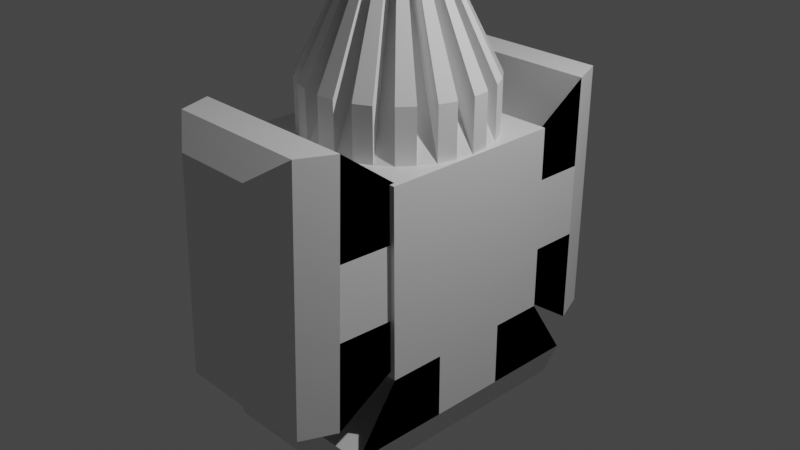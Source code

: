 # Source: something.blend  (saved by Blender 3.0.42; exported with 4.5.12 LTS)
import bpy
from mathutils import Matrix  # noqa: F401  (used for matrix-valued properties, if any)

bpy.ops.wm.read_factory_settings(use_empty=True)
scene = bpy.context.scene
scene.name = 'Scene'

# ---- collections
col_collection = bpy.data.collections.new('Collection'); scene.collection.children.link(col_collection)

# ---- materials (node trees are filled in below, after node groups)
mat_material = bpy.data.materials.new('Material')
mat_material.alpha_threshold = 0.0
mat_material.use_transparent_shadow = False
mat_material.line_color = (0.0, 0.0, 0.0, 1.0)
mat_material_001 = bpy.data.materials.new('Material.001')
mat_material_001.alpha_threshold = 0.0
mat_material_001.use_transparent_shadow = False
mat_material_001.line_color = (0.0, 0.0, 0.0, 1.0)
mat_material_002 = bpy.data.materials.new('Material.002')
mat_material_002.alpha_threshold = 0.0
mat_material_002.use_transparent_shadow = False
mat_material_002.line_color = (0.0, 0.0, 0.0, 1.0)

# ---- material node trees
mat_material.use_nodes = True; mat_material.node_tree.nodes.clear()
_N = mat_material.node_tree.nodes; _L = mat_material.node_tree.links
n0 = _N.new('ShaderNodeOutputMaterial'); n0.name = 'Material Output'; n0.location = (300, 300)
n1 = _N.new('ShaderNodeBsdfPrincipled'); n1.name = 'Principled BSDF'; n1.location = (10, 300)
n1.distribution = 'GGX'
n1.subsurface_method = 'RANDOM_WALK_SKIN'
n1.inputs[2].default_value = 0.4
n1.inputs[3].default_value = 1.45
n1.inputs[27].default_value = (0.0, 0.0, 0.0, 1.0)
n1.inputs[28].default_value = 1.0
_L.new(n1.outputs[0], n0.inputs[0])
n0.is_active_output = True
mat_material_001.use_nodes = True; mat_material_001.node_tree.nodes.clear()
_N = mat_material_001.node_tree.nodes; _L = mat_material_001.node_tree.links
n0 = _N.new('ShaderNodeOutputMaterial'); n0.name = 'Material Output'; n0.location = (300, 300)
n1 = _N.new('ShaderNodeBsdfPrincipled'); n1.name = 'Principled BSDF'; n1.location = (10, 300)
n1.distribution = 'GGX'
n1.subsurface_method = 'RANDOM_WALK_SKIN'
n1.inputs[2].default_value = 0.4
n1.inputs[3].default_value = 1.45
n1.inputs[27].default_value = (0.0, 0.0, 0.0, 1.0)
n1.inputs[28].default_value = 1.0
_L.new(n1.outputs[0], n0.inputs[0])
n0.is_active_output = True
mat_material_002.use_nodes = True; mat_material_002.node_tree.nodes.clear()
_N = mat_material_002.node_tree.nodes; _L = mat_material_002.node_tree.links
n0 = _N.new('ShaderNodeOutputMaterial'); n0.name = 'Material Output'; n0.location = (300, 300)
n1 = _N.new('ShaderNodeBsdfPrincipled'); n1.name = 'Principled BSDF'; n1.location = (10, 300)
n1.distribution = 'GGX'
n1.subsurface_method = 'RANDOM_WALK_SKIN'
n1.inputs[2].default_value = 0.4
n1.inputs[3].default_value = 1.45
n1.inputs[27].default_value = (0.0, 0.0, 0.0, 1.0)
n1.inputs[28].default_value = 1.0
_L.new(n1.outputs[0], n0.inputs[0])
n0.is_active_output = True

# ---- world
world_world = bpy.data.worlds.new('World'); scene.world = world_world
world_world.use_nodes = True; world_world.node_tree.nodes.clear()
_N = world_world.node_tree.nodes; _L = world_world.node_tree.links
n0 = _N.new('ShaderNodeOutputWorld'); n0.name = 'World Output'; n0.location = (300, 300)
n1 = _N.new('ShaderNodeBackground'); n1.name = 'Background'; n1.location = (10, 300)
n1.inputs[0].default_value = (0.05088, 0.05088, 0.05088, 1.0)
_L.new(n1.outputs[0], n0.inputs[0])
n0.is_active_output = True
world_world.color = (0.05088, 0.05088, 0.05088)
world_world.use_sun_shadow = False
world_world.sun_shadow_jitter_overblur = 0.0

# ---- cameras
cam_camera = bpy.data.cameras.new('Camera')
cam_camera.clip_end = 100.0
cam_camera.ortho_scale = 7.314

# ---- lights
light_light = bpy.data.lights.new('Light', 'POINT')
light_light.transmission_factor = 0.0
light_light.energy = 1000.0
light_light.shadow_soft_size = 0.1
light_light.shadow_maximum_resolution = 0.006
light_light.use_absolute_resolution = True

# ---- meshes
me_cube = bpy.data.meshes.new('Cube')
me_cube.from_pydata([(1.0, 1.0, 1.0), (1.0, 1.0, -1.0), (1.0, -1.0, 1.0), (1.0, -1.0, -1.0), (-1.0, 1.0, 1.0), (-1.0, 1.0, -1.0), (-1.0, -1.0, 1.0), (-1.0, -1.0, -1.0), (-1.0, 0.3969, 1.0), (1.0, 0.3969, 1.0), (-1.0, 0.3969, 1.69), (1.0, 0.3969, 1.69), (1.0, -0.4306, 1.0), (-1.0, -0.4306, 1.0), (1.0, -0.4306, 1.69), (-1.0, -0.4306, 1.69), (1.0, -1.442, 1.69), (-1.0, -1.442, 1.69), (1.0, 1.477, 1.69), (-1.0, 1.477, 1.69), (0.4701, -1.176, 2.348), (0.8389, -1.442, 2.092), (-0.4701, -1.176, 2.348), (-0.8389, -1.442, 2.092), (0.4701, 1.211, 2.348), (0.8389, 1.477, 2.092), (-0.4701, 1.211, 2.348), (-0.8389, 1.477, 2.092)], [], [(0, 4, 8, 9), (3, 2, 6, 7), (7, 6, 4, 5), (5, 1, 3, 7), (1, 0, 2, 3), (5, 4, 0, 1), (2, 0, 18, 16), (4, 6, 17, 19), (17, 6, 13, 15), (2, 16, 14, 12), (9, 8, 10, 11), (4, 19, 10, 8), (18, 0, 9, 11), (13, 12, 14, 15), (23, 27, 19, 17), (19, 18, 11, 10), (6, 2, 12, 13), (24, 26, 22, 20), (21, 23, 17, 16), (27, 25, 18, 19), (16, 17, 15, 14), (20, 22, 23, 21), (24, 20, 21, 25), (22, 26, 27, 23), (26, 24, 25, 27), (25, 21, 16, 18)])
_uv = me_cube.uv_layers.new(name='UVMap')
_uv.uv.foreach_set('vector', [0.625, 0.5, 0.625, 0.25, 0.625, 0.25, 0.625, 0.5, 0.375, 0.75, 0.625, 0.75, 0.625, 1.0, 0.375, 1.0, 0.375, 0.0, 0.625, 0.0, 0.625, 0.25, 0.375, 0.25, 0.125, 0.5, 0.375, 0.5, 0.375, 0.75, 0.125, 0.75, 0.375, 0.5, 0.625, 0.5, 0.625, 0.75, 0.375, 0.75, 0.375, 0.25, 0.625, 0.25, 0.625, 0.5, 0.375, 0.5, 0.625, 0.75, 0.625, 0.5, 0.625, 0.533, 0.625, 0.717, 0.625, 0.25, 0.625, 0.0, 0.625, 0.03297, 0.625, 0.217, 0.625, 0.0, 0.625, 0.0, 0.625, 0.0, 0.625, 0.0, 0.625, 0.75, 0.625, 0.75, 0.625, 0.75, 0.625, 0.75, 0.625, 0.5, 0.625, 0.25, 0.625, 0.25, 0.625, 0.5, 0.625, 0.25, 0.625, 0.25, 0.625, 0.25, 0.625, 0.25, 0.625, 0.5, 0.625, 0.5, 0.625, 0.5, 0.625, 0.5, 0.625, 1.0, 0.625, 0.75, 0.625, 0.75, 0.625, 1.0, 0.8549, 0.717, 0.8549, 0.533, 0.875, 0.533, 0.875, 0.717, 0.875, 0.5, 0.625, 0.5, 0.625, 0.5, 0.875, 0.5, 0.625, 1.0, 0.625, 0.75, 0.625, 0.75, 0.625, 1.0, 0.6912, 0.5497, 0.8088, 0.5497, 0.8088, 0.7003, 0.6912, 0.7003, 0.6451, 0.7299, 0.8549, 0.7299, 0.875, 0.75, 0.625, 0.75, 0.8549, 0.5201, 0.6451, 0.5201, 0.625, 0.5, 0.875, 0.5, 0.625, 0.75, 0.875, 0.75, 0.875, 0.75, 0.625, 0.75, 0.6912, 0.7003, 0.8088, 0.7003, 0.8549, 0.7299, 0.6451, 0.7299, 0.6912, 0.5497, 0.6912, 0.7003, 0.6451, 0.717, 0.6451, 0.533, 0.8088, 0.7003, 0.8088, 0.5497, 0.8549, 0.533, 0.8549, 0.717, 0.8088, 0.5497, 0.6912, 0.5497, 0.6451, 0.5201, 0.8549, 0.5201, 0.6451, 0.533, 0.6451, 0.717, 0.625, 0.717, 0.625, 0.533])
me_cube.materials.append(mat_material)
me_cube.use_remesh_preserve_volume = False
me_cube.use_remesh_preserve_attributes = False
me_cube.use_mirror_vertex_groups = False
me_cube.update()
me_sto_ek = bpy.data.meshes.new('stożek')
me_sto_ek.from_pydata([(0.0, 1.0, -1.0), (0.1951, 0.9808, -1.0), (0.3827, 0.9239, -1.0), (0.5556, 0.8315, -1.0), (0.7071, 0.7071, -1.0), (0.8315, 0.5556, -1.0), (0.9239, 0.3827, -1.0), (0.9808, 0.1951, -1.0), (1.0, -4.371e-08, -1.0), (0.9808, -0.1951, -1.0), (0.9239, -0.3827, -1.0), (0.8315, -0.5556, -1.0), (0.7071, -0.7071, -1.0), (0.5556, -0.8315, -1.0), (0.3827, -0.9239, -1.0), (0.1951, -0.9808, -1.0), (-8.742e-08, -1.0, -1.0), (-0.1951, -0.9808, -1.0), (-0.3827, -0.9239, -1.0), (-0.5556, -0.8315, -1.0), (-0.7071, -0.7071, -1.0), (-0.8315, -0.5556, -1.0), (-0.9239, -0.3827, -1.0), (-0.9808, -0.1951, -1.0), (-1.0, 1.192e-08, -1.0), (-0.9808, 0.1951, -1.0), (-0.9239, 0.3827, -1.0), (-0.8315, 0.5556, -1.0), (-0.7071, 0.7071, -1.0), (-0.5556, 0.8315, -1.0), (-0.3827, 0.9239, -1.0), (-0.1951, 0.9808, -1.0), (0.0, 0.0, 1.0), (-3.629e-08, 1.0, -0.4308), (-3.629e-08, -4.284e-08, 1.569), (0.1951, 0.9808, -0.4308), (0.3827, 0.9239, -0.4308), (0.5556, 0.8315, -0.4308), (0.7071, 0.7071, -0.4308), (0.8315, 0.5556, -0.4308), (0.9239, 0.3827, -0.4308), (0.9808, 0.1951, -0.4308), (1.0, -8.655e-08, -0.4308), (0.9808, -0.1951, -0.4308), (0.9239, -0.3827, -0.4308), (0.8315, -0.5556, -0.4308), (0.7071, -0.7071, -0.4308), (0.5556, -0.8315, -0.4308), (0.3827, -0.9239, -0.4308), (0.1951, -0.9808, -0.4308), (-1.237e-07, -1.0, -0.4308), (-0.1951, -0.9808, -0.4308), (-0.3827, -0.9239, -0.4308), (-0.5556, -0.8315, -0.4308), (-0.7071, -0.7071, -0.4308), (-0.8315, -0.5556, -0.4308), (-0.9239, -0.3827, -0.4308), (-0.9808, -0.1951, -0.4308), (-1.0, -3.091e-08, -0.4308), (-0.9808, 0.1951, -0.4308), (-0.9239, 0.3827, -0.4308), (-0.8315, 0.5556, -0.4308), (-0.7071, 0.7071, -0.4308), (-0.5556, 0.8315, -0.4308), (-0.3827, 0.9239, -0.4308), (-0.1951, 0.9808, -0.4308)], [], [(0, 32, 1), (3, 32, 34, 37), (2, 32, 3), (23, 32, 34, 57), (4, 32, 5), (10, 9, 43, 44), (6, 32, 7), (30, 29, 63, 64), (8, 32, 9), (32, 16, 50, 34), (10, 32, 11), (9, 32, 34, 43), (12, 32, 13), (29, 32, 34, 63), (14, 32, 15), (16, 15, 49, 50), (16, 32, 17), (32, 2, 36, 34), (18, 32, 19), (32, 22, 56, 34), (20, 32, 21), (15, 32, 34, 49), (22, 32, 23), (2, 1, 35, 36), (24, 32, 25), (22, 21, 55, 56), (26, 32, 27), (32, 8, 42, 34), (28, 32, 29), (32, 28, 62, 34), (0, 1, 2, 3, 4, 5, 6, 7, 8, 9, 10, 11, 12, 13, 14, 15, 16, 17, 18, 19, 20, 21, 22, 23, 24, 25, 26, 27, 28, 29, 30, 31), (30, 32, 31), (1, 32, 34, 35), (35, 34, 36), (37, 34, 38), (39, 34, 40), (41, 34, 42), (43, 34, 44), (45, 34, 46), (47, 34, 48), (49, 34, 50), (51, 34, 52), (53, 34, 54), (55, 34, 56), (57, 34, 58), (59, 34, 60), (61, 34, 62), (63, 34, 64), (65, 34, 33), (32, 30, 64, 34), (32, 10, 44, 34), (24, 23, 57, 58), (4, 3, 37, 38), (17, 32, 34, 51), (32, 24, 58, 34), (32, 4, 38, 34), (18, 17, 51, 52), (31, 32, 34, 65), (11, 32, 34, 45), (32, 18, 52, 34), (0, 31, 65, 33), (12, 11, 45, 46), (25, 32, 34, 59), (5, 32, 34, 39), (32, 12, 46, 34), (26, 25, 59, 60), (6, 5, 39, 40), (19, 32, 34, 53), (32, 26, 60, 34), (32, 6, 40, 34), (20, 19, 53, 54), (13, 32, 34, 47), (32, 20, 54, 34), (14, 13, 47, 48), (27, 32, 34, 61), (7, 32, 34, 41), (32, 0, 33, 34), (32, 14, 48, 34), (28, 27, 61, 62), (8, 7, 41, 42), (21, 32, 34, 55)])
_uv = me_sto_ek.uv_layers.new(name='MapaUV')
_uv.uv.foreach_set('vector', [0.25, 0.49, 0.25, 0.25, 0.2968, 0.4854, 0.3833, 0.4496, 0.25, 0.25, 0.25, 0.25, 0.3833, 0.4496, 0.3418, 0.4717, 0.25, 0.25, 0.3833, 0.4496, 0.01461, 0.2032, 0.25, 0.25, 0.25, 0.25, 0.01461, 0.2032, 0.4197, 0.4197, 0.25, 0.25, 0.4496, 0.3833, 0.9717, 0.1582, 0.9854, 0.2032, 0.9854, 0.2032, 0.9717, 0.1582, 0.4717, 0.3418, 0.25, 0.25, 0.4854, 0.2968, 0.6582, 0.4717, 0.6167, 0.4496, 0.6167, 0.4496, 0.6582, 0.4717, 0.49, 0.25, 0.25, 0.25, 0.4854, 0.2032, 0.25, 0.25, 0.25, 0.01, 0.25, 0.01, 0.25, 0.25, 0.4717, 0.1582, 0.25, 0.25, 0.4496, 0.1167, 0.4854, 0.2032, 0.25, 0.25, 0.25, 0.25, 0.4854, 0.2032, 0.4197, 0.08029, 0.25, 0.25, 0.3833, 0.05045, 0.1167, 0.4496, 0.25, 0.25, 0.25, 0.25, 0.1167, 0.4496, 0.3418, 0.02827, 0.25, 0.25, 0.2968, 0.01461, 0.75, 0.01, 0.7968, 0.01461, 0.7968, 0.01461, 0.75, 0.01, 0.25, 0.01, 0.25, 0.25, 0.2032, 0.01461, 0.25, 0.25, 0.3418, 0.4717, 0.3418, 0.4717, 0.25, 0.25, 0.1582, 0.02827, 0.25, 0.25, 0.1167, 0.05045, 0.25, 0.25, 0.02827, 0.1582, 0.02827, 0.1582, 0.25, 0.25, 0.08029, 0.08029, 0.25, 0.25, 0.05045, 0.1167, 0.2968, 0.01461, 0.25, 0.25, 0.25, 0.25, 0.2968, 0.01461, 0.02827, 0.1582, 0.25, 0.25, 0.01461, 0.2032, 0.8418, 0.4717, 0.7968, 0.4854, 0.7968, 0.4854, 0.8418, 0.4717, 0.01, 0.25, 0.25, 0.25, 0.01461, 0.2968, 0.5283, 0.1582, 0.5504, 0.1167, 0.5504, 0.1167, 0.5283, 0.1582, 0.02827, 0.3418, 0.25, 0.25, 0.05045, 0.3833, 0.25, 0.25, 0.49, 0.25, 0.49, 0.25, 0.25, 0.25, 0.08029, 0.4197, 0.25, 0.25, 0.1167, 0.4496, 0.25, 0.25, 0.08029, 0.4197, 0.08029, 0.4197, 0.25, 0.25, 0.75, 0.49, 0.7968, 0.4854, 0.8418, 0.4717, 0.8833, 0.4496, 0.9197, 0.4197, 0.9496, 0.3833, 0.9717, 0.3418, 0.9854, 0.2968, 0.99, 0.25, 0.9854, 0.2032, 0.9717, 0.1582, 0.9496, 0.1167, 0.9197, 0.08029, 0.8833, 0.05045, 0.8418, 0.02827, 0.7968, 0.01461, 0.75, 0.01, 0.7032, 0.01461, 0.6582, 0.02827, 0.6167, 0.05045, 0.5803, 0.08029, 0.5504, 0.1167, 0.5283, 0.1582, 0.5146, 0.2032, 0.51, 0.25, 0.5146, 0.2968, 0.5283, 0.3418, 0.5504, 0.3833, 0.5803, 0.4197, 0.6167, 0.4496, 0.6582, 0.4717, 0.7032, 0.4854, 0.1582, 0.4717, 0.25, 0.25, 0.2032, 0.4854, 0.2968, 0.4854, 0.25, 0.25, 0.25, 0.25, 0.2968, 0.4854, 0.2968, 0.4854, 0.25, 0.25, 0.3418, 0.4717, 0.3833, 0.4496, 0.25, 0.25, 0.4197, 0.4197, 0.4496, 0.3833, 0.25, 0.25, 0.4717, 0.3418, 0.4854, 0.2968, 0.25, 0.25, 0.49, 0.25, 0.4854, 0.2032, 0.25, 0.25, 0.4717, 0.1582, 0.4496, 0.1167, 0.25, 0.25, 0.4197, 0.08029, 0.3833, 0.05045, 0.25, 0.25, 0.3418, 0.02827, 0.2968, 0.01461, 0.25, 0.25, 0.25, 0.01, 0.2032, 0.01461, 0.25, 0.25, 0.1582, 0.02827, 0.1167, 0.05045, 0.25, 0.25, 0.08029, 0.08029, 0.05045, 0.1167, 0.25, 0.25, 0.02827, 0.1582, 0.01461, 0.2032, 0.25, 0.25, 0.01, 0.25, 0.01461, 0.2968, 0.25, 0.25, 0.02827, 0.3418, 0.05045, 0.3833, 0.25, 0.25, 0.08029, 0.4197, 0.1167, 0.4496, 0.25, 0.25, 0.1582, 0.4717, 0.2032, 0.4854, 0.25, 0.25, 0.25, 0.49, 0.25, 0.25, 0.1582, 0.4717, 0.1582, 0.4717, 0.25, 0.25, 0.25, 0.25, 0.4717, 0.1582, 0.4717, 0.1582, 0.25, 0.25, 0.51, 0.25, 0.5146, 0.2032, 0.5146, 0.2032, 0.51, 0.25, 0.9197, 0.4197, 0.8833, 0.4496, 0.8833, 0.4496, 0.9197, 0.4197, 0.2032, 0.01461, 0.25, 0.25, 0.25, 0.25, 0.2032, 0.01461, 0.25, 0.25, 0.01, 0.25, 0.01, 0.25, 0.25, 0.25, 0.25, 0.25, 0.4197, 0.4197, 0.4197, 0.4197, 0.25, 0.25, 0.6582, 0.02827, 0.7032, 0.01461, 0.7032, 0.01461, 0.6582, 0.02827, 0.2032, 0.4854, 0.25, 0.25, 0.25, 0.25, 0.2032, 0.4854, 0.4496, 0.1167, 0.25, 0.25, 0.25, 0.25, 0.4496, 0.1167, 0.25, 0.25, 0.1582, 0.02827, 0.1582, 0.02827, 0.25, 0.25, 0.75, 0.49, 0.7032, 0.4854, 0.7032, 0.4854, 0.75, 0.49, 0.9197, 0.08029, 0.9496, 0.1167, 0.9496, 0.1167, 0.9197, 0.08029, 0.01461, 0.2968, 0.25, 0.25, 0.25, 0.25, 0.01461, 0.2968, 0.4496, 0.3833, 0.25, 0.25, 0.25, 0.25, 0.4496, 0.3833, 0.25, 0.25, 0.4197, 0.08029, 0.4197, 0.08029, 0.25, 0.25, 0.5283, 0.3418, 0.5146, 0.2968, 0.5146, 0.2968, 0.5283, 0.3418, 0.9717, 0.3418, 0.9496, 0.3833, 0.9496, 0.3833, 0.9717, 0.3418, 0.1167, 0.05045, 0.25, 0.25, 0.25, 0.25, 0.1167, 0.05045, 0.25, 0.25, 0.02827, 0.3418, 0.02827, 0.3418, 0.25, 0.25, 0.25, 0.25, 0.4717, 0.3418, 0.4717, 0.3418, 0.25, 0.25, 0.5803, 0.08029, 0.6167, 0.05045, 0.6167, 0.05045, 0.5803, 0.08029, 0.3833, 0.05045, 0.25, 0.25, 0.25, 0.25, 0.3833, 0.05045, 0.25, 0.25, 0.08029, 0.08029, 0.08029, 0.08029, 0.25, 0.25, 0.8418, 0.02827, 0.8833, 0.05045, 0.8833, 0.05045, 0.8418, 0.02827, 0.05045, 0.3833, 0.25, 0.25, 0.25, 0.25, 0.05045, 0.3833, 0.4854, 0.2968, 0.25, 0.25, 0.25, 0.25, 0.4854, 0.2968, 0.25, 0.25, 0.25, 0.49, 0.25, 0.49, 0.25, 0.25, 0.25, 0.25, 0.3418, 0.02827, 0.3418, 0.02827, 0.25, 0.25, 0.5803, 0.4197, 0.5504, 0.3833, 0.5504, 0.3833, 0.5803, 0.4197, 0.99, 0.25, 0.9854, 0.2968, 0.9854, 0.2968, 0.99, 0.25, 0.05045, 0.1167, 0.25, 0.25, 0.25, 0.25, 0.05045, 0.1167])
me_sto_ek.use_remesh_fix_poles = True
me_sto_ek.use_remesh_preserve_attributes = False
me_sto_ek.update()
me_cube_001 = bpy.data.meshes.new('Cube.001')
me_cube_001.from_pydata([(1.0, 1.0, 1.0), (1.0, 1.0, -1.0), (1.0, -1.0, 1.0), (1.0, -1.0, -1.0), (-1.0, 1.0, 1.0), (-1.0, 1.0, -1.0), (-1.0, -1.0, 1.0), (-1.0, -1.0, -1.0), (-1.0, 0.3969, 1.0), (1.0, 0.3969, 1.0), (-1.0, 0.3969, 1.69), (1.0, 0.3969, 1.69), (1.0, -0.4306, 1.0), (-1.0, -0.4306, 1.0), (1.0, -0.4306, 1.69), (-1.0, -0.4306, 1.69), (1.0, -1.442, 1.69), (-1.0, -1.442, 1.69), (1.0, 1.477, 1.69), (-1.0, 1.477, 1.69), (0.4701, -1.176, 2.348), (0.8389, -1.442, 2.092), (-0.4701, -1.176, 2.348), (-0.8389, -1.442, 2.092), (0.4701, 1.211, 2.348), (0.8389, 1.477, 2.092), (-0.4701, 1.211, 2.348), (-0.8389, 1.477, 2.092)], [], [(0, 4, 8, 9), (3, 2, 6, 7), (7, 6, 4, 5), (5, 1, 3, 7), (1, 0, 2, 3), (5, 4, 0, 1), (2, 0, 18, 16), (4, 6, 17, 19), (17, 6, 13, 15), (2, 16, 14, 12), (9, 8, 10, 11), (4, 19, 10, 8), (18, 0, 9, 11), (13, 12, 14, 15), (23, 27, 19, 17), (19, 18, 11, 10), (6, 2, 12, 13), (24, 26, 22, 20), (21, 23, 17, 16), (27, 25, 18, 19), (16, 17, 15, 14), (20, 22, 23, 21), (24, 20, 21, 25), (22, 26, 27, 23), (26, 24, 25, 27), (25, 21, 16, 18)])
_uv = me_cube_001.uv_layers.new(name='UVMap')
_uv.uv.foreach_set('vector', [0.625, 0.5, 0.625, 0.25, 0.625, 0.25, 0.625, 0.5, 0.375, 0.75, 0.625, 0.75, 0.625, 1.0, 0.375, 1.0, 0.375, 0.0, 0.625, 0.0, 0.625, 0.25, 0.375, 0.25, 0.125, 0.5, 0.375, 0.5, 0.375, 0.75, 0.125, 0.75, 0.375, 0.5, 0.625, 0.5, 0.625, 0.75, 0.375, 0.75, 0.375, 0.25, 0.625, 0.25, 0.625, 0.5, 0.375, 0.5, 0.625, 0.75, 0.625, 0.5, 0.625, 0.533, 0.625, 0.717, 0.625, 0.25, 0.625, 0.0, 0.625, 0.03297, 0.625, 0.217, 0.625, 0.0, 0.625, 0.0, 0.625, 0.0, 0.625, 0.0, 0.625, 0.75, 0.625, 0.75, 0.625, 0.75, 0.625, 0.75, 0.625, 0.5, 0.625, 0.25, 0.625, 0.25, 0.625, 0.5, 0.625, 0.25, 0.625, 0.25, 0.625, 0.25, 0.625, 0.25, 0.625, 0.5, 0.625, 0.5, 0.625, 0.5, 0.625, 0.5, 0.625, 1.0, 0.625, 0.75, 0.625, 0.75, 0.625, 1.0, 0.8549, 0.717, 0.8549, 0.533, 0.875, 0.533, 0.875, 0.717, 0.875, 0.5, 0.625, 0.5, 0.625, 0.5, 0.875, 0.5, 0.625, 1.0, 0.625, 0.75, 0.625, 0.75, 0.625, 1.0, 0.6912, 0.5497, 0.8088, 0.5497, 0.8088, 0.7003, 0.6912, 0.7003, 0.6451, 0.7299, 0.8549, 0.7299, 0.875, 0.75, 0.625, 0.75, 0.8549, 0.5201, 0.6451, 0.5201, 0.625, 0.5, 0.875, 0.5, 0.625, 0.75, 0.875, 0.75, 0.875, 0.75, 0.625, 0.75, 0.6912, 0.7003, 0.8088, 0.7003, 0.8549, 0.7299, 0.6451, 0.7299, 0.6912, 0.5497, 0.6912, 0.7003, 0.6451, 0.717, 0.6451, 0.533, 0.8088, 0.7003, 0.8088, 0.5497, 0.8549, 0.533, 0.8549, 0.717, 0.8088, 0.5497, 0.6912, 0.5497, 0.6451, 0.5201, 0.8549, 0.5201, 0.6451, 0.533, 0.6451, 0.717, 0.625, 0.717, 0.625, 0.533])
me_cube_001.materials.append(mat_material_001)
me_cube_001.use_remesh_preserve_volume = False
me_cube_001.use_remesh_preserve_attributes = False
me_cube_001.use_mirror_vertex_groups = False
me_cube_001.update()
me_cube_002 = bpy.data.meshes.new('Cube.002')
me_cube_002.from_pydata([(1.0, 1.0, 1.0), (1.0, 1.0, -1.0), (1.0, -1.0, 1.0), (1.0, -1.0, -1.0), (-1.0, 1.0, 1.0), (-1.0, 1.0, -1.0), (-1.0, -1.0, 1.0), (-1.0, -1.0, -1.0), (-1.0, 0.3969, 1.0), (1.0, 0.3969, 1.0), (-1.0, 0.3969, 1.69), (1.0, 0.3969, 1.69), (1.0, -0.4306, 1.0), (-1.0, -0.4306, 1.0), (1.0, -0.4306, 1.69), (-1.0, -0.4306, 1.69), (1.0, -1.442, 1.69), (-1.0, -1.442, 1.69), (1.0, 1.477, 1.69), (-1.0, 1.477, 1.69), (0.4701, -1.176, 2.348), (0.8389, -1.442, 2.092), (-0.4701, -1.176, 2.348), (-0.8389, -1.442, 2.092), (0.4701, 1.211, 2.348), (0.8389, 1.477, 2.092), (-0.4701, 1.211, 2.348), (-0.8389, 1.477, 2.092)], [], [(0, 4, 8, 9), (3, 2, 6, 7), (7, 6, 4, 5), (5, 1, 3, 7), (1, 0, 2, 3), (5, 4, 0, 1), (2, 0, 18, 16), (4, 6, 17, 19), (17, 6, 13, 15), (2, 16, 14, 12), (9, 8, 10, 11), (4, 19, 10, 8), (18, 0, 9, 11), (13, 12, 14, 15), (23, 27, 19, 17), (19, 18, 11, 10), (6, 2, 12, 13), (24, 26, 22, 20), (21, 23, 17, 16), (27, 25, 18, 19), (16, 17, 15, 14), (20, 22, 23, 21), (24, 20, 21, 25), (22, 26, 27, 23), (26, 24, 25, 27), (25, 21, 16, 18)])
_uv = me_cube_002.uv_layers.new(name='UVMap')
_uv.uv.foreach_set('vector', [0.625, 0.5, 0.625, 0.25, 0.625, 0.25, 0.625, 0.5, 0.375, 0.75, 0.625, 0.75, 0.625, 1.0, 0.375, 1.0, 0.375, 0.0, 0.625, 0.0, 0.625, 0.25, 0.375, 0.25, 0.125, 0.5, 0.375, 0.5, 0.375, 0.75, 0.125, 0.75, 0.375, 0.5, 0.625, 0.5, 0.625, 0.75, 0.375, 0.75, 0.375, 0.25, 0.625, 0.25, 0.625, 0.5, 0.375, 0.5, 0.625, 0.75, 0.625, 0.5, 0.625, 0.533, 0.625, 0.717, 0.625, 0.25, 0.625, 0.0, 0.625, 0.03297, 0.625, 0.217, 0.625, 0.0, 0.625, 0.0, 0.625, 0.0, 0.625, 0.0, 0.625, 0.75, 0.625, 0.75, 0.625, 0.75, 0.625, 0.75, 0.625, 0.5, 0.625, 0.25, 0.625, 0.25, 0.625, 0.5, 0.625, 0.25, 0.625, 0.25, 0.625, 0.25, 0.625, 0.25, 0.625, 0.5, 0.625, 0.5, 0.625, 0.5, 0.625, 0.5, 0.625, 1.0, 0.625, 0.75, 0.625, 0.75, 0.625, 1.0, 0.8549, 0.717, 0.8549, 0.533, 0.875, 0.533, 0.875, 0.717, 0.875, 0.5, 0.625, 0.5, 0.625, 0.5, 0.875, 0.5, 0.625, 1.0, 0.625, 0.75, 0.625, 0.75, 0.625, 1.0, 0.6912, 0.5497, 0.8088, 0.5497, 0.8088, 0.7003, 0.6912, 0.7003, 0.6451, 0.7299, 0.8549, 0.7299, 0.875, 0.75, 0.625, 0.75, 0.8549, 0.5201, 0.6451, 0.5201, 0.625, 0.5, 0.875, 0.5, 0.625, 0.75, 0.875, 0.75, 0.875, 0.75, 0.625, 0.75, 0.6912, 0.7003, 0.8088, 0.7003, 0.8549, 0.7299, 0.6451, 0.7299, 0.6912, 0.5497, 0.6912, 0.7003, 0.6451, 0.717, 0.6451, 0.533, 0.8088, 0.7003, 0.8088, 0.5497, 0.8549, 0.533, 0.8549, 0.717, 0.8088, 0.5497, 0.6912, 0.5497, 0.6451, 0.5201, 0.8549, 0.5201, 0.6451, 0.533, 0.6451, 0.717, 0.625, 0.717, 0.625, 0.533])
me_cube_002.materials.append(mat_material_002)
me_cube_002.use_remesh_preserve_volume = False
me_cube_002.use_remesh_preserve_attributes = False
me_cube_002.use_mirror_vertex_groups = False
me_cube_002.update()

# ---- objects
ob_cube = bpy.data.objects.new('Cube', me_cube)
ob_light = bpy.data.objects.new('Light', light_light)
ob_camera = bpy.data.objects.new('Camera', cam_camera)
ob_sto_ek = bpy.data.objects.new('stożek', me_sto_ek)
ob_cube_001 = bpy.data.objects.new('Cube.001', me_cube_001)
ob_cube_002 = bpy.data.objects.new('Cube.002', me_cube_002)

# ---- transforms, parenting, visibility, modifiers, constraints
ob_cube.location = (0.0, 0.0, 0.0)
ob_cube.rotation_euler = (3.143, -0.0, 0.0)
ob_cube.lock_rotations_4d = False
ob_cube.empty_display_type = 'ARROWS'
ob_cube.lineart.crease_threshold = 0.0
ob_light.location = (4.076, 1.005, 5.904)
ob_light.rotation_euler = (0.6503, 0.05522, 1.866)
ob_light.lock_rotations_4d = False
ob_light.empty_display_type = 'ARROWS'
ob_light.color = (0.0, 0.0, 0.0, 0.0)
ob_light.lineart.crease_threshold = 0.0
ob_camera.location = (7.359, -6.926, 4.958)
ob_camera.rotation_euler = (1.109, 0.0, 0.8149)
ob_camera.lock_rotations_4d = False
ob_camera.empty_display_type = 'ARROWS'
ob_camera.color = (0.0, 0.0, 0.0, 0.0)
ob_camera.display_type = 'WIRE'
ob_camera.lineart.crease_threshold = 0.0
ob_sto_ek.location = (-0.02073, 0.008479, 1.993)
ob_cube_001.location = (0.0, 0.0, 0.0)
ob_cube_001.rotation_euler = (4.711, -0.0, 0.0)
ob_cube_001.scale = (0.9438, 0.9438, 0.9438)
ob_cube_001.lock_rotations_4d = False
ob_cube_001.empty_display_type = 'ARROWS'
ob_cube_001.lineart.crease_threshold = 0.0
ob_cube_002.location = (0.0, 0.0, 0.0)
ob_cube_002.rotation_euler = (1.538, -0.0, 0.0)
ob_cube_002.scale = (0.9438, 0.9438, 0.9438)
ob_cube_002.lock_rotations_4d = False
ob_cube_002.empty_display_type = 'ARROWS'
ob_cube_002.lineart.crease_threshold = 0.0

# ---- collection membership
col_collection.objects.link(ob_cube)
col_collection.objects.link(ob_light)
col_collection.objects.link(ob_camera)
col_collection.objects.link(ob_sto_ek)
col_collection.objects.link(ob_cube_001)
col_collection.objects.link(ob_cube_002)

# ---- scene / render settings (as saved in the file)
scene.camera = ob_camera
scene.frame_start = 1; scene.frame_end = 250; scene.frame_set(1)
scene.render.engine = 'BLENDER_EEVEE_NEXT'
scene.cycles.sampling_pattern = 'TABULATED_SOBOL'
scene.cycles.use_light_tree = False
scene.view_settings.view_transform = 'Filmic'
bpy.context.view_layer.update()
